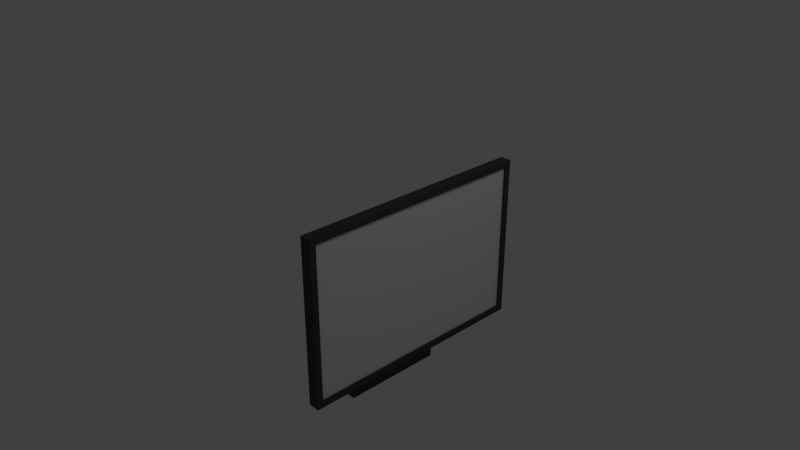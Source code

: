# Source: Monitor.blend  (saved by Blender 2.77.0; exported with 4.5.12 LTS)
import bpy
from mathutils import Matrix  # noqa: F401  (used for matrix-valued properties, if any)

bpy.ops.wm.read_factory_settings(use_empty=True)
scene = bpy.context.scene
scene.name = 'Scene'

# ---- collections
col_collection_1 = bpy.data.collections.new('Collection 1'); scene.collection.children.link(col_collection_1)

# ---- materials (node trees are filled in below, after node groups)
mat_screen = bpy.data.materials.new('Screen')
mat_screen.alpha_threshold = 0.0
mat_screen.use_transparent_shadow = False
mat_screen.roughness = 0.5
mat_material = bpy.data.materials.new('Material')
mat_material.alpha_threshold = 0.0
mat_material.use_transparent_shadow = False
mat_material.diffuse_color = (0.06072, 0.06072, 0.06072, 1.0)
mat_material.roughness = 0.5
mat_material.line_color = (0.0, 0.0, 0.0, 1.0)

# ---- material node trees

# ---- world
world_world = bpy.data.worlds.new('World'); scene.world = world_world
world_world.color = (0.05088, 0.05088, 0.05088)
world_world.use_sun_shadow = False
world_world.sun_shadow_jitter_overblur = 0.0
world_world.cycles.sampling_method = 'MANUAL'

# ---- cameras
cam_camera = bpy.data.cameras.new('Camera')
cam_camera.clip_end = 100.0
cam_camera.lens = 35.0
cam_camera.sensor_width = 32.0
cam_camera.sensor_height = 18.0
cam_camera.ortho_scale = 7.314
cam_camera.dof.focus_distance = 0.0
cam_camera.dof.aperture_fstop = 128.0

# ---- lights
light_lamp = bpy.data.lights.new('Lamp', 'POINT')
light_lamp.transmission_factor = 0.0
light_lamp.cutoff_distance = 30.0
light_lamp.energy = 100.0
light_lamp.shadow_buffer_clip_start = 1.001
light_lamp.shadow_soft_size = 0.1
light_lamp.shadow_maximum_resolution = 0.006
light_lamp.use_absolute_resolution = True

# ---- meshes
me_cube_001 = bpy.data.meshes.new('Cube.001')
me_cube_001.from_pydata([(0.8793, 1.538, -1.03), (0.8793, -1.538, -1.03), (0.8793, 1.538, 1.03), (0.8793, -1.538, 1.03)], [], [(0, 2, 3, 1)])
me_cube_001.materials.append(mat_screen)
me_cube_001.use_remesh_preserve_volume = False
me_cube_001.use_remesh_preserve_attributes = False
me_cube_001.use_mirror_vertex_groups = False
me_cube_001.update()
me_cube = bpy.data.meshes.new('Cube')
me_cube.from_pydata([(0.9088, 1.538, -1.03), (0.9088, -1.538, -1.03), (0.5935, -0.332, -0.2336), (0.5935, 0.332, -0.2336), (0.9088, 1.538, 1.03), (0.9088, -1.538, 1.03), (0.5935, -0.332, 0.2336), (0.5935, 0.332, 0.2336), (0.7567, -1.621, -1.113), (0.7567, 1.621, -1.113), (0.7567, -1.621, 1.113), (0.7567, 1.621, 1.113), (0.5935, -1.146, -0.6375), (0.5935, 1.146, -0.6375), (0.5935, -1.146, 0.6375), (0.5935, 1.146, 0.6375), (0.217, -0.332, -0.2336), (0.217, 0.332, -0.2336), (0.217, -0.332, 0.2336), (0.217, 0.332, 0.2336), (-0.2078, -0.332, -0.2336), (-0.2078, 0.332, -0.2336), (0.217, -0.332, -1.522), (0.217, 0.332, -1.522), (-0.2078, -0.332, -1.522), (-0.2078, 0.332, -1.522), (0.4532, -0.7012, -1.522), (0.4532, 0.7012, -1.522), (-0.444, -0.7012, -1.522), (-0.444, 0.7012, -1.522), (0.4532, -0.7012, -1.676), (0.4532, 0.7012, -1.676), (-0.444, -0.7012, -1.676), (-0.444, 0.7012, -1.676), (0.06485, -0.332, 0.2336), (-0.2078, -0.332, -0.03901), (-0.2078, 0.332, -0.03901), (0.06485, 0.332, 0.2336), (0.9088, 1.621, -1.113), (0.9088, -1.621, -1.113), (0.9088, 1.621, 1.113), (0.9088, -1.621, 1.113), (0.8793, 1.538, -1.03), (0.8793, -1.538, -1.03), (0.8793, 1.538, 1.03), (0.8793, -1.538, 1.03)], [], [(38, 39, 8, 9), (40, 11, 10, 41), (5, 1, 43, 45), (39, 41, 10, 8), (7, 3, 17, 19), (40, 38, 9, 11), (12, 13, 9, 8), (14, 12, 8, 10), (13, 15, 11, 9), (15, 14, 10, 11), (2, 3, 13, 12), (6, 2, 12, 14), (3, 7, 15, 13), (7, 6, 14, 15), (19, 17, 21, 36, 37), (3, 2, 16, 17), (6, 7, 19, 18), (2, 6, 18, 16), (18, 19, 37, 34), (20, 35, 36, 21), (16, 20, 24, 22), (22, 24, 28, 26), (20, 21, 25, 24), (21, 17, 23, 25), (17, 16, 22, 23), (29, 27, 31, 33), (23, 22, 26, 27), (25, 23, 27, 29), (24, 25, 29, 28), (31, 30, 32, 33), (28, 29, 33, 32), (26, 28, 32, 30), (27, 26, 30, 31), (34, 37, 36, 35), (16, 18, 34, 35, 20), (0, 1, 39, 38), (4, 0, 38, 40), (1, 5, 41, 39), (5, 4, 40, 41), (1, 0, 42, 43), (4, 5, 45, 44), (0, 4, 44, 42)])
me_cube.materials.append(mat_material)
me_cube.use_remesh_preserve_volume = False
me_cube.use_remesh_preserve_attributes = False
me_cube.use_mirror_vertex_groups = False
me_cube.update()

# ---- objects
ob_monitorscreen = bpy.data.objects.new('MonitorScreen', me_cube_001)
ob_monitorframe = bpy.data.objects.new('MonitorFrame', me_cube)
ob_lamp = bpy.data.objects.new('Lamp', light_lamp)
ob_camera = bpy.data.objects.new('Camera', cam_camera)

# ---- transforms, parenting, visibility, modifiers, constraints
ob_monitorscreen.location = (0.0, 0.0, 0.0)
ob_monitorscreen.lock_rotations_4d = False
ob_monitorscreen.empty_display_type = 'ARROWS'
ob_monitorscreen.lineart.crease_threshold = 0.0
ob_monitorframe.location = (0.0, 0.0, 0.0)
ob_monitorframe.lock_rotations_4d = False
ob_monitorframe.empty_display_type = 'ARROWS'
ob_monitorframe.lineart.crease_threshold = 0.0
ob_lamp.location = (4.076, 1.005, 5.904)
ob_lamp.rotation_euler = (0.6503, 0.05522, 1.866)
ob_lamp.lock_rotations_4d = False
ob_lamp.empty_display_type = 'ARROWS'
ob_lamp.color = (0.0, 0.0, 0.0, 0.0)
ob_lamp.lineart.crease_threshold = 0.0
ob_camera.location = (7.481, -6.508, 5.344)
ob_camera.rotation_euler = (1.109, 0.0, 0.8149)
ob_camera.lock_rotations_4d = False
ob_camera.empty_display_type = 'ARROWS'
ob_camera.color = (0.0, 0.0, 0.0, 0.0)
ob_camera.display_type = 'WIRE'
ob_camera.lineart.crease_threshold = 0.0

# ---- collection membership
col_collection_1.objects.link(ob_monitorscreen)
col_collection_1.objects.link(ob_monitorframe)
col_collection_1.objects.link(ob_lamp)
col_collection_1.objects.link(ob_camera)

# ---- scene / render settings (as saved in the file)
scene.camera = ob_camera
scene.frame_start = 1; scene.frame_end = 250; scene.frame_set(1)
scene.render.engine = 'BLENDER_EEVEE_NEXT'
scene.render.resolution_percentage = 50
scene.render.dither_intensity = 0.0
scene.cycles.use_denoising = False
scene.cycles.samples = 128
scene.cycles.sampling_pattern = 'TABULATED_SOBOL'
scene.cycles.light_sampling_threshold = 0.0
scene.cycles.use_adaptive_sampling = False
scene.cycles.use_light_tree = False
scene.cycles.blur_glossy = 0.0
scene.cycles.sample_clamp_indirect = 0.0
scene.view_settings.view_transform = 'Standard'
bpy.context.view_layer.update()
